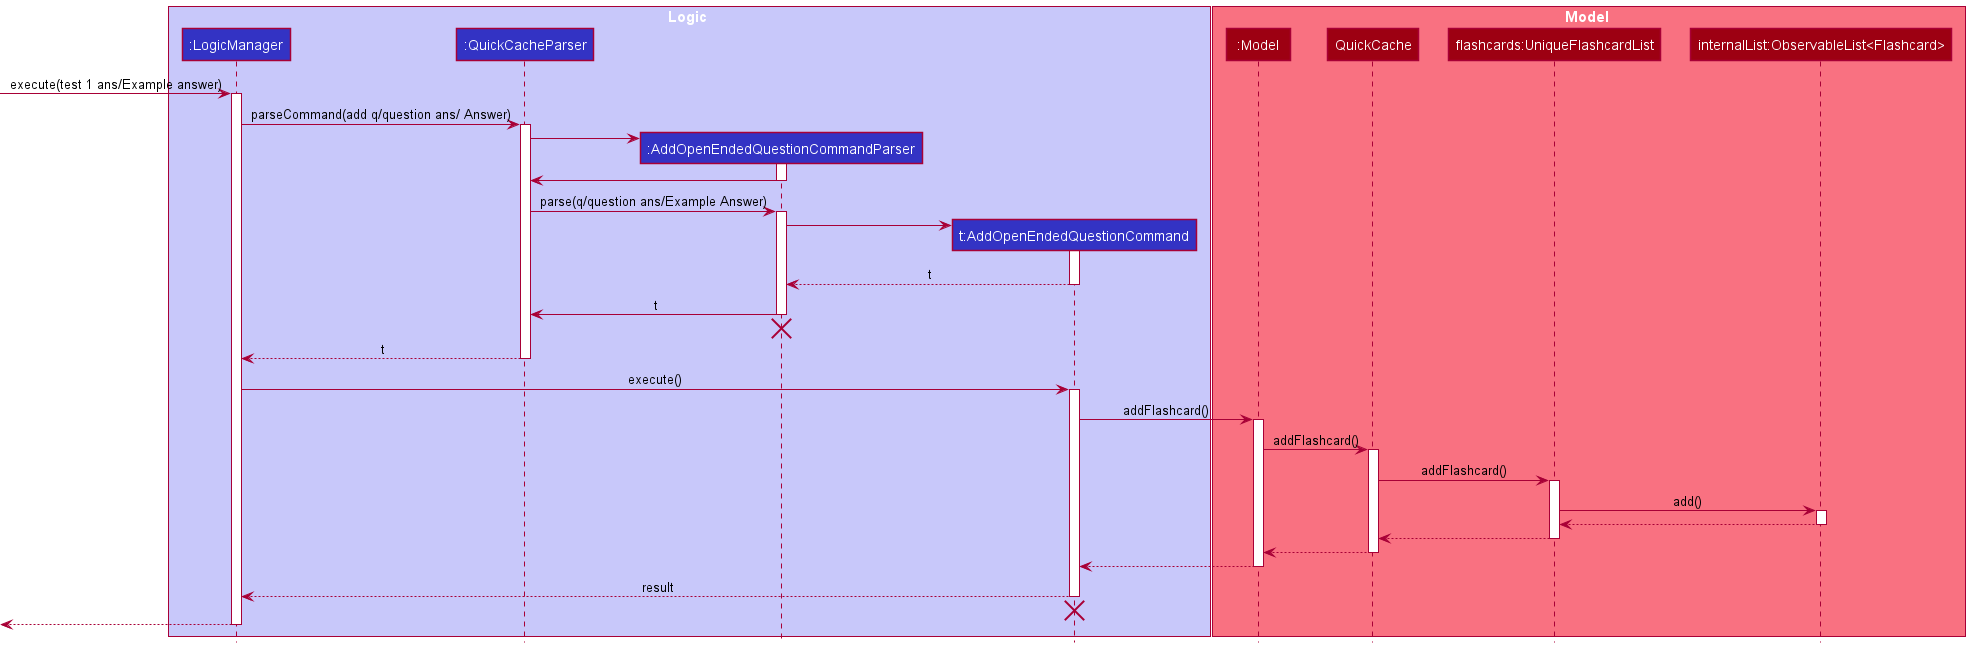

The diagram above was rendered by PlantUML. Its source (embedded in the PNG):
@startuml
!include style.puml

box Logic LOGIC_COLOR_T1
participant ":LogicManager" as LogicManager LOGIC_COLOR
participant ":QuickCacheParser" as QuickCacheParser LOGIC_COLOR
participant ":AddOpenEndedQuestionCommandParser" as AddOpenEndedQuestionCommandParser LOGIC_COLOR
participant "t:AddOpenEndedQuestionCommand" as AddOpenEndedQuestionCommand LOGIC_COLOR
end box

box Model MODEL_COLOR_T1
participant ":Model" as Model MODEL_COLOR
participant "QuickCache" as QuickCache MODEL_COLOR
participant "flashcards:UniqueFlashcardList" as Flashcards MODEL_COLOR
participant "internalList:ObservableList<Flashcard>" as ObservableList MODEL_COLOR
end box
[-> LogicManager : execute(test 1 ans/Example answer)
activate LogicManager

LogicManager -> QuickCacheParser : parseCommand(add q/question ans/ Answer)
activate QuickCacheParser

create AddOpenEndedQuestionCommandParser
QuickCacheParser -> AddOpenEndedQuestionCommandParser
activate AddOpenEndedQuestionCommandParser

AddOpenEndedQuestionCommandParser -> QuickCacheParser
deactivate AddOpenEndedQuestionCommandParser

QuickCacheParser -> AddOpenEndedQuestionCommandParser : parse(q/question ans/Example Answer)
activate AddOpenEndedQuestionCommandParser

create AddOpenEndedQuestionCommand
AddOpenEndedQuestionCommandParser -> AddOpenEndedQuestionCommand
activate AddOpenEndedQuestionCommand

AddOpenEndedQuestionCommand --> AddOpenEndedQuestionCommandParser : t
deactivate AddOpenEndedQuestionCommand

AddOpenEndedQuestionCommandParser -> QuickCacheParser : t
deactivate AddOpenEndedQuestionCommandParser

'Hidden arrow to position the destroy marker below the end of the activation bar.
AddOpenEndedQuestionCommandParser -[hidden]-> QuickCacheParser
destroy AddOpenEndedQuestionCommandParser

QuickCacheParser --> LogicManager : t
deactivate QuickCacheParser

LogicManager -> AddOpenEndedQuestionCommand : execute()
activate AddOpenEndedQuestionCommand

AddOpenEndedQuestionCommand -> Model : addFlashcard()
activate Model

Model -> QuickCache :addFlashcard()
activate QuickCache

QuickCache -> Flashcards :addFlashcard()
activate Flashcards

Flashcards -> ObservableList : add()
activate ObservableList
return

return

return

return

return result

AddOpenEndedQuestionCommand -[hidden]-> LogicManager
destroy AddOpenEndedQuestionCommand

[<--LogicManager
deactivate LogicManager
@enduml